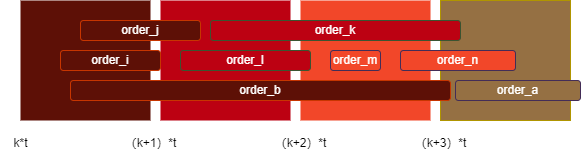

The diagram above was exported from draw.io. Its source (the exported page's mxGraphModel, read from the mxfile embedded in the PNG):
<mxGraphModel dx="1100" dy="833" grid="1" gridSize="10" guides="1" tooltips="1" connect="1" arrows="1" fold="1" page="1" pageScale="1" pageWidth="827" pageHeight="1169" math="0" shadow="0">
  <root>
    <mxCell id="0" />
    <mxCell id="1" parent="0" />
    <mxCell id="6icutvDndaF-_Th6cAEb-1" value="" style="rounded=0;whiteSpace=wrap;html=1;fillColor=#5D1006;strokeColor=none;fontColor=#000000;" vertex="1" parent="1">
      <mxGeometry x="40" y="290" width="130" height="120" as="geometry" />
    </mxCell>
    <mxCell id="6icutvDndaF-_Th6cAEb-2" value="" style="rounded=0;whiteSpace=wrap;html=1;fillColor=#Bc0112;fontColor=#ffffff;strokeColor=none;" vertex="1" parent="1">
      <mxGeometry x="180" y="290" width="130" height="120" as="geometry" />
    </mxCell>
    <mxCell id="6icutvDndaF-_Th6cAEb-3" value="" style="rounded=0;whiteSpace=wrap;html=1;fillColor=#F24729;fontColor=#ffffff;strokeColor=none;" vertex="1" parent="1">
      <mxGeometry x="320" y="290" width="130" height="120" as="geometry" />
    </mxCell>
    <mxCell id="6icutvDndaF-_Th6cAEb-4" value="" style="rounded=0;whiteSpace=wrap;html=1;fillColor=#957043;fontColor=#000000;strokeColor=#B09500;" vertex="1" parent="1">
      <mxGeometry x="460" y="290" width="130" height="120" as="geometry" />
    </mxCell>
    <mxCell id="6icutvDndaF-_Th6cAEb-5" value="k*t" style="text;html=1;align=center;verticalAlign=middle;resizable=0;points=[];autosize=1;strokeColor=none;fillColor=none;" vertex="1" parent="1">
      <mxGeometry x="20" y="418" width="40" height="30" as="geometry" />
    </mxCell>
    <mxCell id="6icutvDndaF-_Th6cAEb-6" value="（k+1）*t" style="text;html=1;align=center;verticalAlign=middle;resizable=0;points=[];autosize=1;strokeColor=none;fillColor=none;" vertex="1" parent="1">
      <mxGeometry x="130" y="418" width="80" height="30" as="geometry" />
    </mxCell>
    <mxCell id="6icutvDndaF-_Th6cAEb-7" value="（k+2）*t" style="text;html=1;align=center;verticalAlign=middle;resizable=0;points=[];autosize=1;strokeColor=none;fillColor=none;" vertex="1" parent="1">
      <mxGeometry x="280" y="418" width="80" height="30" as="geometry" />
    </mxCell>
    <mxCell id="6icutvDndaF-_Th6cAEb-8" value="（k+3）*t" style="text;html=1;align=center;verticalAlign=middle;resizable=0;points=[];autosize=1;strokeColor=none;fillColor=none;" vertex="1" parent="1">
      <mxGeometry x="420" y="418" width="80" height="30" as="geometry" />
    </mxCell>
    <mxCell id="6icutvDndaF-_Th6cAEb-9" value="&lt;font color=&quot;#ffffff&quot;&gt;order_j&lt;/font&gt;" style="rounded=1;whiteSpace=wrap;html=1;fillColor=#5D1006;strokeColor=#C73500;fontColor=#000000;" vertex="1" parent="1">
      <mxGeometry x="100" y="310" width="120" height="20" as="geometry" />
    </mxCell>
    <mxCell id="6icutvDndaF-_Th6cAEb-10" value="&lt;font color=&quot;#ffffff&quot;&gt;order_i&lt;/font&gt;" style="rounded=1;whiteSpace=wrap;html=1;fillColor=#5D1006;strokeColor=#C73500;fontColor=#000000;" vertex="1" parent="1">
      <mxGeometry x="80" y="340" width="100" height="20" as="geometry" />
    </mxCell>
    <mxCell id="6icutvDndaF-_Th6cAEb-12" value="order_l" style="rounded=1;whiteSpace=wrap;html=1;fillColor=#BC0112;strokeColor=#3A5431;fontColor=#ffffff;" vertex="1" parent="1">
      <mxGeometry x="200" y="340" width="130" height="20" as="geometry" />
    </mxCell>
    <mxCell id="6icutvDndaF-_Th6cAEb-13" value="order_k" style="rounded=1;whiteSpace=wrap;html=1;fillColor=#BC0112;strokeColor=#3A5431;fontColor=#ffffff;" vertex="1" parent="1">
      <mxGeometry x="230" y="310" width="250" height="20" as="geometry" />
    </mxCell>
    <mxCell id="6icutvDndaF-_Th6cAEb-14" value="order_m" style="rounded=1;whiteSpace=wrap;html=1;fillColor=#F24729;strokeColor=#432D57;fontColor=#ffffff;" vertex="1" parent="1">
      <mxGeometry x="350" y="340" width="50" height="20" as="geometry" />
    </mxCell>
    <mxCell id="6icutvDndaF-_Th6cAEb-15" value="order_a" style="rounded=1;whiteSpace=wrap;html=1;fillColor=#957043;strokeColor=#432D57;fontColor=#ffffff;" vertex="1" parent="1">
      <mxGeometry x="475" y="370" width="125" height="20" as="geometry" />
    </mxCell>
    <mxCell id="6icutvDndaF-_Th6cAEb-17" value="order_n" style="rounded=1;whiteSpace=wrap;html=1;fillColor=#F24729;strokeColor=#432D57;fontColor=#ffffff;" vertex="1" parent="1">
      <mxGeometry x="420" y="340" width="115" height="20" as="geometry" />
    </mxCell>
    <mxCell id="6icutvDndaF-_Th6cAEb-18" value="&lt;font color=&quot;#ffffff&quot;&gt;order_b&lt;/font&gt;" style="rounded=1;whiteSpace=wrap;html=1;fillColor=#5D1006;strokeColor=#C73500;fontColor=#000000;" vertex="1" parent="1">
      <mxGeometry x="90" y="370" width="380" height="20" as="geometry" />
    </mxCell>
  </root>
</mxGraphModel>